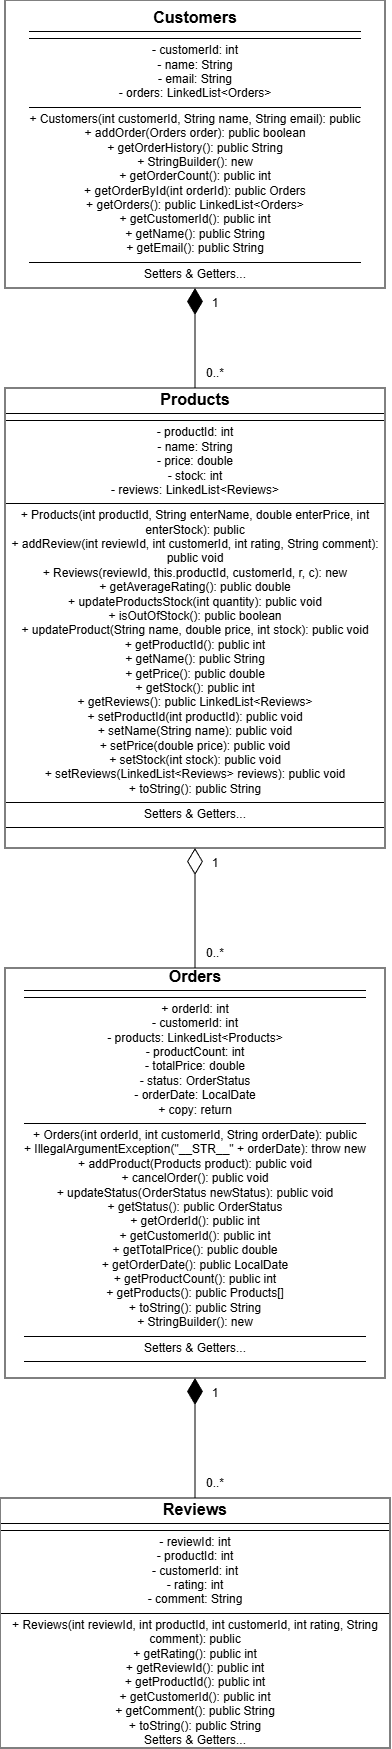

The diagram above was exported from draw.io. Its source (the exported page's mxGraphModel, read from the mxfile embedded in the PNG):
<mxGraphModel dx="679" dy="1200" grid="1" gridSize="10" guides="1" tooltips="1" connect="1" arrows="1" fold="1" page="1" pageScale="1" pageWidth="1169" pageHeight="827" math="0" shadow="0">
  <root>
    <mxCell id="0" />
    <mxCell id="1" parent="0" />
    <mxCell id="class_1" value="&lt;div style=&quot;font-weight: bold; text-align: center; font-size: 16px; border-bottom: 1px solid rgb(0, 0, 0); padding-bottom: 4px;&quot;&gt;Customers&lt;/div&gt;&lt;div style=&quot;border-top: 1px solid rgb(0, 0, 0); margin-top: 6px; padding-top: 4px;&quot;&gt;- customerId: int&lt;br&gt;- name: String&lt;br&gt;- email: String&lt;br&gt;- orders: LinkedList&amp;lt;Orders&amp;gt;&lt;br&gt;&lt;/div&gt;&lt;div style=&quot;border-top: 1px solid rgb(0, 0, 0); margin-top: 6px; padding-top: 4px;&quot;&gt;+ Customers(int customerId, String name, String email): public&lt;br&gt;+ addOrder(Orders order): public boolean&lt;br&gt;+ getOrderHistory(): public String&lt;br&gt;+ StringBuilder(): new&lt;br&gt;+ getOrderCount(): public int&lt;br&gt;+ getOrderById(int orderId): public Orders&lt;br&gt;+ getOrders(): public LinkedList&amp;lt;Orders&amp;gt;&lt;br&gt;+ getCustomerId(): public int&lt;br&gt;+ getName(): public String&lt;br&gt;+ getEmail(): public String&lt;/div&gt;&lt;div style=&quot;border-top: 1px solid rgb(0, 0, 0); margin-top: 6px; padding-top: 4px;&quot;&gt;Setters &amp;amp; Getters...&lt;/div&gt;" style="shape=rectangle;whiteSpace=wrap;html=1;rounded=0;" parent="1" vertex="1">
      <mxGeometry x="40" y="-548" width="380" height="288" as="geometry" />
    </mxCell>
    <mxCell id="class_2" value="&lt;div style=&quot;font-weight: bold; text-align: center; font-size: 16px; border-bottom: 1px solid rgb(0, 0, 0); padding-bottom: 4px;&quot;&gt;Products&lt;/div&gt;&lt;div style=&quot;border-top: 1px solid rgb(0, 0, 0); margin-top: 6px; padding-top: 4px;&quot;&gt;- productId: int&lt;br&gt;- name: String&lt;br&gt;- price: double&lt;br&gt;- stock: int&lt;br&gt;- reviews: LinkedList&amp;lt;Reviews&amp;gt;&lt;/div&gt;&lt;div style=&quot;border-top: 1px solid rgb(0, 0, 0); margin-top: 6px; padding-top: 4px;&quot;&gt;+ Products(int productId, String enterName, double enterPrice, int enterStock): public&lt;br&gt;+ addReview(int reviewId, int customerId, int rating, String comment): public void&lt;br&gt;+ Reviews(reviewId, this.productId, customerId, r, c): new&lt;br&gt;+ getAverageRating(): public double&lt;br&gt;+ updateProductsStock(int quantity): public void&lt;br&gt;+ isOutOfStock(): public boolean&lt;br&gt;+ updateProduct(String name, double price, int stock): public void&lt;br&gt;+ getProductId(): public int&lt;br&gt;+ getName(): public String&lt;br&gt;+ getPrice(): public double&lt;br&gt;+ getStock(): public int&lt;br&gt;+ getReviews(): public LinkedList&amp;lt;Reviews&amp;gt;&lt;br&gt;+ setProductId(int productId): public void&lt;br&gt;+ setName(String name): public void&lt;br&gt;+ setPrice(double price): public void&lt;br&gt;+ setStock(int stock): public void&lt;br&gt;+ setReviews(LinkedList&amp;lt;Reviews&amp;gt; reviews): public void&lt;br&gt;+ toString(): public String&lt;/div&gt;&lt;div style=&quot;border-top: 1px solid rgb(0, 0, 0); margin-top: 6px; padding-top: 4px;&quot;&gt;Setters &amp;amp; Getters...&lt;/div&gt;&lt;div style=&quot;border-top: 1px solid rgb(0, 0, 0); margin-top: 6px; padding-top: 4px;&quot;&gt;&lt;br&gt;&lt;/div&gt;" style="shape=rectangle;whiteSpace=wrap;html=1;rounded=0;" parent="1" vertex="1">
      <mxGeometry x="40" y="-160" width="380" height="460" as="geometry" />
    </mxCell>
    <mxCell id="class_3" value="&lt;div style=&quot;font-weight: bold; text-align: center; font-size: 16px; border-bottom: 1px solid rgb(0, 0, 0); padding-bottom: 4px;&quot;&gt;Orders&lt;/div&gt;&lt;div style=&quot;border-top: 1px solid rgb(0, 0, 0); margin-top: 6px; padding-top: 4px;&quot;&gt;+ orderId: int&lt;br&gt;- customerId: int&lt;br&gt;- products: LinkedList&amp;lt;Products&amp;gt;&lt;br&gt;- productCount: int&lt;br&gt;- totalPrice: double&lt;br&gt;- status: OrderStatus&lt;br&gt;- orderDate: LocalDate&lt;br&gt;+ copy: return&lt;/div&gt;&lt;div style=&quot;border-top: 1px solid rgb(0, 0, 0); margin-top: 6px; padding-top: 4px;&quot;&gt;+ Orders(int orderId, int customerId, String orderDate): public&lt;br&gt;+ IllegalArgumentException(&quot;__STR__&quot; + orderDate): throw new&lt;br&gt;+ addProduct(Products product): public void&lt;br&gt;+ cancelOrder(): public void&lt;br&gt;+ updateStatus(OrderStatus newStatus): public void&lt;br&gt;+ getStatus(): public OrderStatus&lt;br&gt;+ getOrderId(): public int&lt;br&gt;+ getCustomerId(): public int&lt;br&gt;+ getTotalPrice(): public double&lt;br&gt;+ getOrderDate(): public LocalDate&lt;br&gt;+ getProductCount(): public int&lt;br&gt;+ getProducts(): public Products[]&lt;br&gt;+ toString(): public String&lt;br&gt;+ StringBuilder(): new&lt;/div&gt;&lt;div style=&quot;border-top: 1px solid rgb(0, 0, 0); margin-top: 6px; padding-top: 4px;&quot;&gt;Setters &amp;amp; Getters...&lt;/div&gt;&lt;div style=&quot;border-top: 1px solid rgb(0, 0, 0); margin-top: 6px; padding-top: 4px;&quot;&gt;&lt;br&gt;&lt;/div&gt;" style="shape=rectangle;whiteSpace=wrap;html=1;rounded=0;" parent="1" vertex="1">
      <mxGeometry x="40" y="420" width="380" height="410" as="geometry" />
    </mxCell>
    <mxCell id="class_4" value="&lt;div style=&quot;font-weight: bold; text-align: center; font-size: 16px; border-bottom: 1px solid rgb(0, 0, 0); padding-bottom: 4px;&quot;&gt;Reviews&lt;/div&gt;&lt;div style=&quot;border-top: 1px solid rgb(0, 0, 0); margin-top: 6px; padding-top: 4px;&quot;&gt;- reviewId: int&lt;br&gt;- productId: int&lt;br&gt;- customerId: int&lt;br&gt;- rating: int&lt;br&gt;- comment: String&lt;/div&gt;&lt;div style=&quot;border-top: 1px solid rgb(0, 0, 0); margin-top: 6px; padding-top: 4px;&quot;&gt;+ Reviews(int reviewId, int productId, int customerId, int rating, String comment): public&lt;br&gt;+ getRating(): public int&lt;br&gt;+ getReviewId(): public int&lt;br&gt;+ getProductId(): public int&lt;br&gt;+ getCustomerId(): public int&lt;br&gt;+ getComment(): public String&lt;br&gt;+ toString(): public String&lt;br&gt;Setters &amp;amp; Getters...&lt;/div&gt;" style="shape=rectangle;whiteSpace=wrap;html=1;rounded=0;" parent="1" vertex="1">
      <mxGeometry x="35" y="950" width="390" height="250" as="geometry" />
    </mxCell>
    <mxCell id="F1pR89kQ_7M1XEORvm4e-1" value="" style="endArrow=diamondThin;endFill=1;endSize=24;html=1;rounded=0;entryX=0.5;entryY=1;entryDx=0;entryDy=0;exitX=0.5;exitY=0;exitDx=0;exitDy=0;flowAnimation=0;" edge="1" parent="1" source="class_4" target="class_3">
      <mxGeometry width="160" relative="1" as="geometry">
        <mxPoint x="229" y="990" as="sourcePoint" />
        <mxPoint x="229" y="820" as="targetPoint" />
      </mxGeometry>
    </mxCell>
    <mxCell id="F1pR89kQ_7M1XEORvm4e-3" value="" style="endArrow=diamondThin;endFill=1;endSize=24;html=1;rounded=0;exitX=0.5;exitY=0;exitDx=0;exitDy=0;" edge="1" parent="1" source="class_2" target="class_1">
      <mxGeometry width="160" relative="1" as="geometry">
        <mxPoint x="229" y="-140" as="sourcePoint" />
        <mxPoint x="229" y="-260" as="targetPoint" />
      </mxGeometry>
    </mxCell>
    <mxCell id="F1pR89kQ_7M1XEORvm4e-4" value="" style="endArrow=diamondThin;endFill=0;endSize=24;html=1;rounded=0;exitX=0.5;exitY=0;exitDx=0;exitDy=0;entryX=0.5;entryY=1;entryDx=0;entryDy=0;" edge="1" parent="1" source="class_3" target="class_2">
      <mxGeometry width="160" relative="1" as="geometry">
        <mxPoint x="420" y="100" as="sourcePoint" />
        <mxPoint x="580" y="100" as="targetPoint" />
      </mxGeometry>
    </mxCell>
    <mxCell id="F1pR89kQ_7M1XEORvm4e-5" value="0&lt;span style=&quot;background-color: transparent; color: light-dark(rgb(0, 0, 0), rgb(255, 255, 255));&quot;&gt;..*&lt;/span&gt;" style="text;html=1;whiteSpace=wrap;strokeColor=none;fillColor=none;align=center;verticalAlign=middle;rounded=0;" vertex="1" parent="1">
      <mxGeometry x="220" y="920" width="60" height="30" as="geometry" />
    </mxCell>
    <mxCell id="F1pR89kQ_7M1XEORvm4e-6" value="0&lt;span style=&quot;background-color: transparent; color: light-dark(rgb(0, 0, 0), rgb(255, 255, 255));&quot;&gt;..*&lt;/span&gt;" style="text;html=1;whiteSpace=wrap;strokeColor=none;fillColor=none;align=center;verticalAlign=middle;rounded=0;" vertex="1" parent="1">
      <mxGeometry x="220" y="390" width="60" height="30" as="geometry" />
    </mxCell>
    <mxCell id="F1pR89kQ_7M1XEORvm4e-7" value="0&lt;span style=&quot;background-color: transparent; color: light-dark(rgb(0, 0, 0), rgb(255, 255, 255));&quot;&gt;..*&lt;/span&gt;" style="text;html=1;whiteSpace=wrap;strokeColor=none;fillColor=none;align=center;verticalAlign=middle;rounded=0;" vertex="1" parent="1">
      <mxGeometry x="220" y="-190" width="60" height="30" as="geometry" />
    </mxCell>
    <mxCell id="F1pR89kQ_7M1XEORvm4e-8" value="1" style="text;html=1;whiteSpace=wrap;strokeColor=none;fillColor=none;align=center;verticalAlign=middle;rounded=0;" vertex="1" parent="1">
      <mxGeometry x="220" y="-260" width="60" height="30" as="geometry" />
    </mxCell>
    <mxCell id="F1pR89kQ_7M1XEORvm4e-9" value="1" style="text;html=1;whiteSpace=wrap;strokeColor=none;fillColor=none;align=center;verticalAlign=middle;rounded=0;" vertex="1" parent="1">
      <mxGeometry x="220" y="300" width="60" height="30" as="geometry" />
    </mxCell>
    <mxCell id="F1pR89kQ_7M1XEORvm4e-10" value="1" style="text;html=1;whiteSpace=wrap;strokeColor=none;fillColor=none;align=center;verticalAlign=middle;rounded=0;" vertex="1" parent="1">
      <mxGeometry x="220" y="830" width="60" height="30" as="geometry" />
    </mxCell>
  </root>
</mxGraphModel>